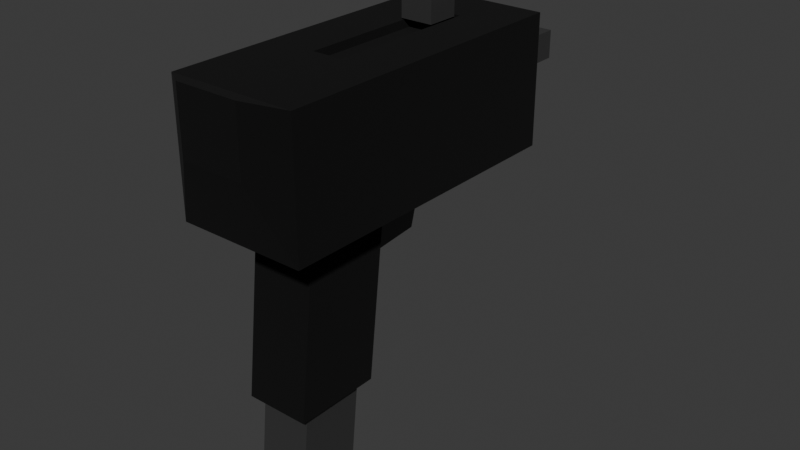 # Source: Uzi.blend  (saved by Blender 4.1.24; exported with 4.5.12 LTS)
import bpy
from mathutils import Matrix  # noqa: F401  (used for matrix-valued properties, if any)

bpy.ops.wm.read_factory_settings(use_empty=True)
scene = bpy.context.scene
scene.name = 'Scene'

# ---- collections
col_collection = bpy.data.collections.new('Collection'); scene.collection.children.link(col_collection)

# ---- materials (node trees are filled in below, after node groups)
mat_matte = bpy.data.materials.new('Matte')
mat_matte.alpha_threshold = 0.0
mat_matte.use_transparent_shadow = False
mat_matte.roughness = 0.5
mat_matte.line_color = (0.0, 0.0, 0.0, 1.0)
mat_glossy = bpy.data.materials.new('Glossy')
mat_glossy.use_transparent_shadow = False

# ---- material node trees
mat_matte.use_nodes = True; mat_matte.node_tree.nodes.clear()
_N = mat_matte.node_tree.nodes; _L = mat_matte.node_tree.links
n0 = _N.new('ShaderNodeOutputMaterial'); n0.name = 'Material Output'; n0.location = (300, 300)
n1 = _N.new('ShaderNodeBsdfPrincipled'); n1.name = 'Principled BSDF'; n1.location = (10, 300)
n1.inputs[0].default_value = (0.0, 0.0, 0.0, 1.0)
n1.inputs[1].default_value = 0.2
n1.inputs[2].default_value = 1.0
n1.inputs[3].default_value = 1.45
_L.new(n1.outputs[0], n0.inputs[0])
n0.is_active_output = True
mat_glossy.use_nodes = True; mat_glossy.node_tree.nodes.clear()
_N = mat_glossy.node_tree.nodes; _L = mat_glossy.node_tree.links
n0 = _N.new('ShaderNodeBsdfPrincipled'); n0.name = 'Principled BSDF'; n0.location = (10, 300)
n0.inputs[0].default_value = (0.05, 0.05, 0.05, 1.0)
n0.inputs[1].default_value = 0.2
n0.inputs[2].default_value = 0.2
n1 = _N.new('ShaderNodeOutputMaterial'); n1.name = 'Material Output'; n1.location = (300, 300)
_L.new(n0.outputs[0], n1.inputs[0])
n1.is_active_output = True

# ---- world
world_world = bpy.data.worlds.new('World'); scene.world = world_world
world_world.use_nodes = True; world_world.node_tree.nodes.clear()
_N = world_world.node_tree.nodes; _L = world_world.node_tree.links
n0 = _N.new('ShaderNodeOutputWorld'); n0.name = 'World Output'; n0.location = (300, 300)
n1 = _N.new('ShaderNodeBackground'); n1.name = 'Background'; n1.location = (10, 300)
n1.inputs[0].default_value = (0.05088, 0.05088, 0.05088, 1.0)
_L.new(n1.outputs[0], n0.inputs[0])
n0.is_active_output = True
world_world.color = (0.05088, 0.05088, 0.05088)
world_world.use_sun_shadow = False
world_world.sun_shadow_jitter_overblur = 0.0

# ---- meshes
me_cube = bpy.data.meshes.new('Cube')
me_cube.from_pydata([(1.0, 2.444, 1.0), (-0.4032, -1.534, -1.26), (1.0, 2.444, -1.0), (1.0, -2.444, 1.0), (1.0, -2.444, -1.0), (-0.4032, -0.526, -1.26), (-1.0, 2.444, 1.0), (-1.0, 2.444, -1.0), (0.4032, -1.534, -1.26), (-1.0, -2.444, 1.0), (0.4032, -0.526, -1.26), (-1.0, -2.444, -1.0), (0.4061, 2.444, -0.4061), (-0.4061, 2.444, -0.4061), (0.4061, 2.444, 0.4061), (-0.4061, 2.444, 0.4061), (0.4061, 2.877, -0.4061), (-0.4061, 2.877, -0.4061), (0.4061, 2.877, 0.4061), (-0.4061, 2.877, 0.4061), (0.2252, 2.877, -0.2252), (-0.2252, 2.877, -0.2252), (0.2252, 2.877, 0.2252), (-0.2252, 2.877, 0.2252), (0.2252, 3.999, -0.2252), (-0.2252, 3.999, -0.2252), (0.2252, 3.999, 0.2252), (-0.2252, 3.999, 0.2252), (-0.4979, -2.789, 0.1019), (-0.4979, -2.789, 1.098), (0.4979, -2.789, 1.098), (0.4979, -2.789, 0.1019), (0.2371, -0.8012, 1.0), (-0.2371, -0.8012, 1.0), (0.2371, 1.601, 1.0), (-0.2371, 1.601, 1.0), (0.2371, -0.8012, 0.8704), (-0.2371, -0.8012, 0.8704), (0.2371, 1.601, 0.8704), (-0.2371, 1.601, 0.8704), (-0.5006, -0.3162, -0.885), (-0.5006, -1.684, -0.885), (0.5006, -0.3162, -0.885), (0.5006, -1.684, -0.885), (-0.5006, -0.6362, -3.715), (-0.5006, -2.004, -3.715), (0.5006, -0.6362, -3.715), (0.5006, -2.004, -3.715), (0.2341, -0.3014, -0.9682), (-0.2341, -0.3014, -0.9682), (0.2341, -0.3911, -1.952), (-0.2341, -0.3911, -1.952), (0.2341, 0.8292, -0.9682), (-0.2341, 0.8292, -0.9682), (0.2341, 0.5795, -1.862), (-0.2341, 0.5795, -1.862), (0.4032, -1.843, -3.715), (0.4032, -0.8345, -3.715), (-0.4032, -1.843, -3.715), (-0.4032, -0.8345, -3.715)], [], [(0, 6, 35, 34), (11, 4, 31, 28), (11, 9, 6, 7), (7, 2, 42, 40), (2, 0, 3, 4), (2, 7, 13, 12), (12, 13, 17, 16), (6, 0, 14, 15), (0, 2, 12, 14), (7, 6, 15, 13), (19, 18, 22, 23), (15, 14, 18, 19), (14, 12, 16, 18), (13, 15, 19, 17), (21, 23, 27, 25), (18, 16, 20, 22), (17, 19, 23, 21), (16, 17, 21, 20), (25, 27, 26, 24), (20, 21, 25, 24), (23, 22, 26, 27), (22, 20, 24, 26), (31, 30, 29, 28), (3, 9, 29, 30), (4, 3, 30, 31), (9, 11, 28, 29), (35, 33, 37, 39), (9, 3, 32, 33), (6, 9, 33, 35), (3, 0, 34, 32), (38, 39, 37, 36), (33, 32, 36, 37), (34, 35, 39, 38), (32, 34, 38, 36), (43, 41, 45, 47), (4, 11, 41, 43), (11, 7, 40, 41), (2, 4, 43, 42), (47, 45, 58, 56), (58, 45, 44, 46, 47, 56, 57, 59), (41, 40, 44, 45), (42, 43, 47, 46), (42, 46, 50, 48), (51, 49, 53, 55), (46, 44, 51, 50), (44, 40, 49, 51), (40, 42, 48, 49), (53, 52, 54, 55), (49, 48, 52, 53), (48, 50, 54, 52), (50, 51, 55, 54), (59, 5, 1, 58), (57, 10, 5, 59), (56, 8, 10, 57), (58, 1, 8, 56), (1, 5, 10, 8)])
me_cube.polygons.foreach_set('material_index', [0, 0, 0, 0, 0, 0, 1, 0, 0, 0, 1, 1, 1, 1, 1, 1, 1, 1, 1, 1, 1, 1, 0, 0, 0, 0, 0, 0, 0, 0, 0, 0, 0, 0, 0, 0, 0, 0, 0, 0, 0, 0, 0, 1, 0, 0, 0, 1, 1, 1, 1, 1, 1, 1, 1, 1])
_uv = me_cube.uv_layers.new(name='UVMap')
_uv.uv.foreach_set('vector', [0.625, 0.5, 0.875, 0.5, 0.875, 0.5, 0.625, 0.5, 0.125, 0.75, 0.375, 0.75, 0.375, 0.75, 0.125, 0.75, 0.375, 0.0, 0.625, 0.0, 0.625, 0.25, 0.375, 0.25, 0.125, 0.5, 0.375, 0.5, 0.375, 0.5, 0.125, 0.5, 0.375, 0.5, 0.625, 0.5, 0.625, 0.75, 0.375, 0.75, 0.375, 0.5, 0.125, 0.5, 0.125, 0.5, 0.375, 0.5, 0.375, 0.5, 0.125, 0.5, 0.125, 0.5, 0.375, 0.5, 0.875, 0.5, 0.625, 0.5, 0.625, 0.5, 0.875, 0.5, 0.625, 0.5, 0.375, 0.5, 0.375, 0.5, 0.625, 0.5, 0.375, 0.25, 0.625, 0.25, 0.625, 0.25, 0.375, 0.25, 0.875, 0.5, 0.625, 0.5, 0.625, 0.5, 0.875, 0.5, 0.875, 0.5, 0.625, 0.5, 0.625, 0.5, 0.875, 0.5, 0.625, 0.5, 0.375, 0.5, 0.375, 0.5, 0.625, 0.5, 0.375, 0.25, 0.625, 0.25, 0.625, 0.25, 0.375, 0.25, 0.375, 0.25, 0.625, 0.25, 0.625, 0.25, 0.375, 0.25, 0.625, 0.5, 0.375, 0.5, 0.375, 0.5, 0.625, 0.5, 0.375, 0.25, 0.625, 0.25, 0.625, 0.25, 0.375, 0.25, 0.375, 0.5, 0.125, 0.5, 0.125, 0.5, 0.375, 0.5, 0.375, 0.25, 0.625, 0.25, 0.625, 0.5, 0.375, 0.5, 0.375, 0.5, 0.125, 0.5, 0.125, 0.5, 0.375, 0.5, 0.875, 0.5, 0.625, 0.5, 0.625, 0.5, 0.875, 0.5, 0.625, 0.5, 0.375, 0.5, 0.375, 0.5, 0.625, 0.5, 0.375, 0.75, 0.625, 0.75, 0.625, 1.0, 0.375, 1.0, 0.625, 0.75, 0.875, 0.75, 0.875, 0.75, 0.625, 0.75, 0.375, 0.75, 0.625, 0.75, 0.625, 0.75, 0.375, 0.75, 0.625, 0.0, 0.375, 0.0, 0.375, 0.0, 0.625, 0.0, 0.625, 0.25, 0.625, 0.0, 0.625, 0.0, 0.625, 0.25, 0.875, 0.75, 0.625, 0.75, 0.625, 0.75, 0.875, 0.75, 0.625, 0.25, 0.625, 0.0, 0.625, 0.0, 0.625, 0.25, 0.625, 0.75, 0.625, 0.5, 0.625, 0.5, 0.625, 0.75, 0.625, 0.5, 0.875, 0.5, 0.875, 0.75, 0.625, 0.75, 0.875, 0.75, 0.625, 0.75, 0.625, 0.75, 0.875, 0.75, 0.625, 0.5, 0.875, 0.5, 0.875, 0.5, 0.625, 0.5, 0.625, 0.75, 0.625, 0.5, 0.625, 0.5, 0.625, 0.75, 0.375, 0.75, 0.125, 0.75, 0.125, 0.75, 0.375, 0.75, 0.375, 0.75, 0.125, 0.75, 0.125, 0.75, 0.375, 0.75, 0.375, 0.0, 0.375, 0.25, 0.375, 0.25, 0.375, 0.0, 0.375, 0.5, 0.375, 0.75, 0.375, 0.75, 0.375, 0.5, 0.375, 0.75, 0.125, 0.75, 0.1493, 0.7205, 0.3507, 0.7205, 0.1493, 0.7205, 0.125, 0.75, 0.125, 0.5, 0.375, 0.5, 0.375, 0.75, 0.3507, 0.7205, 0.3507, 0.5362, 0.1493, 0.5362, 0.375, 0.0, 0.375, 0.25, 0.375, 0.25, 0.375, 0.0, 0.375, 0.5, 0.375, 0.75, 0.375, 0.75, 0.375, 0.5, 0.375, 0.5, 0.375, 0.5, 0.375, 0.5, 0.375, 0.5, 0.375, 0.25, 0.375, 0.25, 0.375, 0.25, 0.375, 0.25, 0.375, 0.5, 0.125, 0.5, 0.125, 0.5, 0.375, 0.5, 0.375, 0.25, 0.375, 0.25, 0.375, 0.25, 0.375, 0.25, 0.125, 0.5, 0.375, 0.5, 0.375, 0.5, 0.125, 0.5, 0.125, 0.5, 0.375, 0.5, 0.375, 0.5, 0.125, 0.5, 0.125, 0.5, 0.375, 0.5, 0.375, 0.5, 0.125, 0.5, 0.375, 0.5, 0.375, 0.5, 0.375, 0.5, 0.375, 0.5, 0.375, 0.5, 0.125, 0.5, 0.125, 0.5, 0.375, 0.5, 0.4609, 0.25, 0.625, 0.25, 0.625, 0.0, 0.4609, 0.0, 0.4609, 0.5, 0.625, 0.5, 0.625, 0.25, 0.4609, 0.25, 0.4609, 0.75, 0.625, 0.75, 0.625, 0.5, 0.4609, 0.5, 0.4609, 1.0, 0.625, 1.0, 0.625, 0.75, 0.4609, 0.75, 0.875, 0.75, 0.875, 0.5, 0.625, 0.5, 0.625, 0.75])
me_cube.materials.append(mat_matte)
me_cube.materials.append(mat_glossy)
me_cube.use_mirror_vertex_groups = False
me_cube.update()
me_cube_001 = bpy.data.meshes.new('Cube.001')
me_cube_001.from_pydata([(-0.2548, -0.2548, -0.1753), (-0.2548, -0.2548, 0.3343), (-0.2548, 0.2548, -0.1753), (-0.2548, 0.2548, 0.3343), (0.2548, -0.2548, -0.1753), (0.2548, -0.2548, 0.3343), (0.2548, 0.2548, -0.1753), (0.2548, 0.2548, 0.3343), (-0.125, 0.125, -0.1753), (-0.125, -0.125, -0.1753), (0.125, 0.125, -0.1753), (0.125, -0.125, -0.1753), (-0.06252, 0.06252, -0.4928), (-0.06252, -0.06252, -0.4928), (0.06252, 0.06252, -0.4928), (0.06252, -0.06252, -0.4928)], [], [(0, 1, 3, 2), (2, 3, 7, 6), (6, 7, 5, 4), (4, 5, 1, 0), (0, 2, 8, 9), (7, 3, 1, 5), (8, 10, 14, 12), (6, 4, 11, 10), (4, 0, 9, 11), (2, 6, 10, 8), (12, 14, 15, 13), (10, 11, 15, 14), (9, 8, 12, 13), (11, 9, 13, 15)])
_uv = me_cube_001.uv_layers.new(name='UVMap')
_uv.uv.foreach_set('vector', [0.375, 0.0, 0.625, 0.0, 0.625, 0.25, 0.375, 0.25, 0.375, 0.25, 0.625, 0.25, 0.625, 0.5, 0.375, 0.5, 0.375, 0.5, 0.625, 0.5, 0.625, 0.75, 0.375, 0.75, 0.375, 0.75, 0.625, 0.75, 0.625, 1.0, 0.375, 1.0, 0.375, 0.0, 0.375, 0.25, 0.375, 0.25, 0.375, 0.0, 0.625, 0.5, 0.875, 0.5, 0.875, 0.75, 0.625, 0.75, 0.375, 0.25, 0.375, 0.5, 0.375, 0.5, 0.375, 0.25, 0.375, 0.5, 0.375, 0.75, 0.375, 0.75, 0.375, 0.5, 0.375, 0.75, 0.375, 1.0, 0.375, 1.0, 0.375, 0.75, 0.375, 0.25, 0.375, 0.5, 0.375, 0.5, 0.375, 0.25, 0.125, 0.5, 0.375, 0.5, 0.375, 0.75, 0.125, 0.75, 0.375, 0.5, 0.375, 0.75, 0.375, 0.75, 0.375, 0.5, 0.375, 0.0, 0.375, 0.25, 0.375, 0.25, 0.375, 0.0, 0.375, 0.75, 0.375, 1.0, 0.375, 1.0, 0.375, 0.75])
me_cube_001.materials.append(mat_glossy)
me_cube_001.update()
me_cube_002 = bpy.data.meshes.new('Cube.002')
me_cube_002.from_pydata([(-0.4032, -0.704, -1.174), (-0.4032, -0.234, 3.314), (-0.4032, 0.304, -1.174), (-0.4032, 0.774, 3.314), (0.4032, -0.704, -1.174), (0.4032, -0.234, 3.314), (0.4032, 0.304, -1.174), (0.4032, 0.774, 3.314)], [], [(0, 1, 3, 2), (2, 3, 7, 6), (6, 7, 5, 4), (4, 5, 1, 0), (2, 6, 4, 0), (7, 3, 1, 5)])
_uv = me_cube_002.uv_layers.new(name='UVMap')
_uv.uv.foreach_set('vector', [0.375, 0.0, 0.625, 0.0, 0.625, 0.25, 0.375, 0.25, 0.375, 0.25, 0.625, 0.25, 0.625, 0.5, 0.375, 0.5, 0.375, 0.5, 0.625, 0.5, 0.625, 0.75, 0.375, 0.75, 0.375, 0.75, 0.625, 0.75, 0.625, 1.0, 0.375, 1.0, 0.125, 0.5, 0.375, 0.5, 0.375, 0.75, 0.125, 0.75, 0.625, 0.5, 0.875, 0.5, 0.875, 0.75, 0.625, 0.75])
me_cube_002.materials.append(mat_glossy)
me_cube_002.update()

# ---- objects
ob_gun = bpy.data.objects.new('Gun', me_cube)
ob_slide = bpy.data.objects.new('Slide', me_cube_001)
ob_magazine = bpy.data.objects.new('Magazine', me_cube_002)

# ---- transforms, parenting, visibility, modifiers, constraints
ob_gun.location = (0.0, 0.0, 0.0)
ob_gun.lock_rotations_4d = False
ob_gun.empty_display_type = 'ARROWS'
ob_gun.lineart.crease_threshold = 0.0
ob_slide.location = (0.0, 1.2, 1.2)
ob_magazine.location = (0.0, -1.3, -4.2)

# ---- collection membership
col_collection.objects.link(ob_gun)
col_collection.objects.link(ob_slide)
col_collection.objects.link(ob_magazine)

# ---- scene / render settings (as saved in the file)
scene.frame_start = 1; scene.frame_end = 250; scene.frame_set(1)
scene.render.engine = 'BLENDER_EEVEE_NEXT'
scene.cycles.sampling_pattern = 'TABULATED_SOBOL'
scene.eevee.ray_tracing_options.trace_max_roughness = 0.0
bpy.context.view_layer.update()

# ---- added for rendering (the .blend has no active camera and no usable light): camera, sun
cam_auto = bpy.data.cameras.new('AutoCamera')
cam_auto.lens = 50.0
cam_auto.sensor_width = 36.0
cam_auto.clip_end = 1000.0
ob_auto_camera = bpy.data.objects.new('AutoCamera', cam_auto)
scene.collection.objects.link(ob_auto_camera)
ob_auto_camera.location = (9.14979, -10.3748, 5.39996)
ob_auto_camera.rotation_euler = (1.09748, -7.21219e-08, 0.694738)
scene.camera = ob_auto_camera
light_auto_sun = bpy.data.lights.new('AutoSun', 'SUN')
light_auto_sun.energy = 3.0
light_auto_sun.angle = 0.0523599
ob_auto_sun = bpy.data.objects.new('AutoSun', light_auto_sun)
scene.collection.objects.link(ob_auto_sun)
ob_auto_sun.rotation_euler = (0.872665, 0.174533, 0.523599)
bpy.context.view_layer.update()
